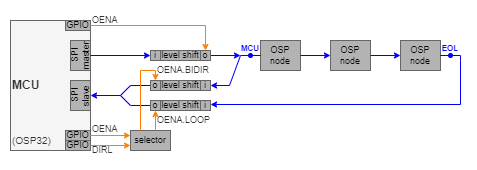

The diagram above was exported from draw.io. Its source (the exported page's mxGraphModel, read from the mxfile embedded in the PNG):
<mxGraphModel dx="479" dy="262" grid="1" gridSize="10" guides="1" tooltips="1" connect="1" arrows="1" fold="1" page="1" pageScale="1" pageWidth="827" pageHeight="1169" math="0" shadow="0">
  <root>
    <mxCell id="0" />
    <mxCell id="1" parent="0" />
    <mxCell id="O1eDKAZ3FkytxaKfRw4W-12" value="MCU" style="rounded=0;whiteSpace=wrap;html=1;fillColor=#f5f5f5;fontColor=#333333;strokeColor=#666666;align=left;fontStyle=1" parent="1" vertex="1">
      <mxGeometry x="20" y="220" width="80" height="130" as="geometry" />
    </mxCell>
    <mxCell id="O1eDKAZ3FkytxaKfRw4W-13" value="SPI master" style="rounded=0;whiteSpace=wrap;html=1;rotation=-90;fillColor=#B3B3B3;strokeColor=#666666;fontSize=9;" parent="1" vertex="1">
      <mxGeometry x="75" y="245" width="30" height="20" as="geometry" />
    </mxCell>
    <mxCell id="O1eDKAZ3FkytxaKfRw4W-14" value="OSP node" style="rounded=0;whiteSpace=wrap;html=1;fillColor=#B3B3B3;fontColor=default;strokeColor=#666666;align=center;verticalAlign=middle;fontFamily=Helvetica;fontSize=9;" parent="1" vertex="1">
      <mxGeometry x="270" y="240" width="40" height="30" as="geometry" />
    </mxCell>
    <mxCell id="O1eDKAZ3FkytxaKfRw4W-15" value="SPI slave" style="rounded=0;whiteSpace=wrap;html=1;rotation=-90;fillColor=#B3B3B3;strokeColor=#666666;fontSize=9;" parent="1" vertex="1">
      <mxGeometry x="75" y="285" width="30" height="20" as="geometry" />
    </mxCell>
    <mxCell id="O1eDKAZ3FkytxaKfRw4W-16" value="OSP node" style="rounded=0;whiteSpace=wrap;html=1;fillColor=#B3B3B3;fontColor=default;strokeColor=#666666;align=center;verticalAlign=middle;fontFamily=Helvetica;fontSize=9;" parent="1" vertex="1">
      <mxGeometry x="340" y="240" width="40" height="30" as="geometry" />
    </mxCell>
    <mxCell id="O1eDKAZ3FkytxaKfRw4W-17" value="OSP node" style="rounded=0;whiteSpace=wrap;html=1;fillColor=#B3B3B3;fontColor=default;strokeColor=#666666;align=center;verticalAlign=middle;fontFamily=Helvetica;fontSize=9;" parent="1" vertex="1">
      <mxGeometry x="410" y="240" width="40" height="30" as="geometry" />
    </mxCell>
    <mxCell id="O1eDKAZ3FkytxaKfRw4W-18" value="" style="endArrow=classic;html=1;rounded=0;exitX=1;exitY=0.5;exitDx=0;exitDy=0;endSize=4;startSize=4;startArrow=none;startFill=0;strokeColor=#0000FF;" parent="1" edge="1">
      <mxGeometry width="50" height="50" relative="1" as="geometry">
        <mxPoint x="220" y="255" as="sourcePoint" />
        <mxPoint x="250" y="255" as="targetPoint" />
      </mxGeometry>
    </mxCell>
    <mxCell id="O1eDKAZ3FkytxaKfRw4W-19" value="" style="endArrow=classic;html=1;rounded=0;exitX=1;exitY=0.5;exitDx=0;exitDy=0;entryX=0;entryY=0.5;entryDx=0;entryDy=0;endSize=4;startSize=4;startArrow=none;startFill=0;strokeColor=#0000FF;" parent="1" source="O1eDKAZ3FkytxaKfRw4W-14" target="O1eDKAZ3FkytxaKfRw4W-16" edge="1">
      <mxGeometry width="50" height="50" relative="1" as="geometry">
        <mxPoint x="250" y="265" as="sourcePoint" />
        <mxPoint x="280" y="265" as="targetPoint" />
      </mxGeometry>
    </mxCell>
    <mxCell id="O1eDKAZ3FkytxaKfRw4W-20" value="" style="endArrow=classic;html=1;rounded=0;exitX=1;exitY=0.5;exitDx=0;exitDy=0;entryX=0;entryY=0.5;entryDx=0;entryDy=0;endSize=4;startSize=4;startArrow=none;startFill=0;strokeColor=#0000FF;" parent="1" source="O1eDKAZ3FkytxaKfRw4W-16" target="O1eDKAZ3FkytxaKfRw4W-17" edge="1">
      <mxGeometry width="50" height="50" relative="1" as="geometry">
        <mxPoint x="260" y="275" as="sourcePoint" />
        <mxPoint x="290" y="275" as="targetPoint" />
      </mxGeometry>
    </mxCell>
    <mxCell id="O1eDKAZ3FkytxaKfRw4W-26" value="" style="endArrow=classic;html=1;rounded=0;exitX=1;exitY=0.5;exitDx=0;exitDy=0;endSize=4;startSize=4;startArrow=none;startFill=0;strokeColor=#0000FF;entryX=1;entryY=0.5;entryDx=0;entryDy=0;" parent="1" source="O1eDKAZ3FkytxaKfRw4W-17" edge="1">
      <mxGeometry width="50" height="50" relative="1" as="geometry">
        <mxPoint x="425" y="140" as="sourcePoint" />
        <mxPoint x="220" y="304.0000000000001" as="targetPoint" />
        <Array as="points">
          <mxPoint x="470" y="255" />
          <mxPoint x="470" y="260" />
          <mxPoint x="470" y="304" />
        </Array>
      </mxGeometry>
    </mxCell>
    <mxCell id="2X8JWqfn56NRtdiiDLSU-2" value="" style="endArrow=classic;html=1;rounded=0;entryX=1;entryY=0.5;entryDx=0;entryDy=0;endSize=4;startSize=4;startArrow=none;startFill=0;strokeColor=#0000FF;exitX=0;exitY=0.5;exitDx=0;exitDy=0;" parent="1" source="O1eDKAZ3FkytxaKfRw4W-14" edge="1">
      <mxGeometry width="50" height="50" relative="1" as="geometry">
        <mxPoint x="250" y="255" as="sourcePoint" />
        <mxPoint x="220" y="285" as="targetPoint" />
        <Array as="points">
          <mxPoint x="250" y="255" />
          <mxPoint x="239" y="285" />
        </Array>
      </mxGeometry>
    </mxCell>
    <mxCell id="2X8JWqfn56NRtdiiDLSU-3" value="" style="endArrow=classic;html=1;rounded=0;entryX=0.5;entryY=1;entryDx=0;entryDy=0;endSize=4;startSize=4;startArrow=none;startFill=0;strokeColor=#0000FF;" parent="1" target="O1eDKAZ3FkytxaKfRw4W-15" edge="1">
      <mxGeometry width="50" height="50" relative="1" as="geometry">
        <mxPoint x="130" y="295" as="sourcePoint" />
        <mxPoint x="260" y="265" as="targetPoint" />
      </mxGeometry>
    </mxCell>
    <mxCell id="2X8JWqfn56NRtdiiDLSU-5" value="(OSP32)" style="rounded=0;whiteSpace=wrap;html=1;fillColor=none;fontColor=#333333;strokeColor=none;align=left;fontStyle=0;fontSize=10;" parent="1" vertex="1">
      <mxGeometry x="20" y="330" width="50" height="20" as="geometry" />
    </mxCell>
    <mxCell id="mS9T5JVbbLjBixi05Gqn-1" value="" style="endArrow=oval;html=1;rounded=0;exitX=1;exitY=0.5;exitDx=0;exitDy=0;endSize=4;startSize=4;startArrow=none;startFill=0;strokeColor=#0000FF;endFill=1;" parent="1" source="O1eDKAZ3FkytxaKfRw4W-17" edge="1">
      <mxGeometry width="50" height="50" relative="1" as="geometry">
        <mxPoint x="390" y="265" as="sourcePoint" />
        <mxPoint x="460" y="255" as="targetPoint" />
      </mxGeometry>
    </mxCell>
    <mxCell id="mS9T5JVbbLjBixi05Gqn-2" value="" style="endArrow=oval;html=1;rounded=0;exitX=0;exitY=0.5;exitDx=0;exitDy=0;endSize=4;startSize=4;startArrow=none;startFill=0;strokeColor=#0000FF;endFill=1;" parent="1" source="O1eDKAZ3FkytxaKfRw4W-14" edge="1">
      <mxGeometry width="50" height="50" relative="1" as="geometry">
        <mxPoint x="460" y="265" as="sourcePoint" />
        <mxPoint x="260" y="255" as="targetPoint" />
      </mxGeometry>
    </mxCell>
    <mxCell id="mS9T5JVbbLjBixi05Gqn-3" value="EOL" style="text;html=1;align=center;verticalAlign=middle;whiteSpace=wrap;rounded=0;fontSize=8;fontColor=#0000FF;fontStyle=1" parent="1" vertex="1">
      <mxGeometry x="450" y="240" width="20" height="15" as="geometry" />
    </mxCell>
    <mxCell id="mS9T5JVbbLjBixi05Gqn-4" value="MCU" style="text;html=1;align=center;verticalAlign=middle;whiteSpace=wrap;rounded=0;fontSize=8;fontStyle=1;fontColor=#0000FF;" parent="1" vertex="1">
      <mxGeometry x="250" y="240" width="20" height="16" as="geometry" />
    </mxCell>
    <mxCell id="kuPgR8JLI0DGssSRqWD--2" value="" style="endArrow=classic;html=1;rounded=0;exitX=0.5;exitY=1;exitDx=0;exitDy=0;endSize=4;startSize=4;startArrow=none;startFill=0;strokeColor=#0000FF;entryX=0;entryY=0.5;entryDx=0;entryDy=0;" parent="1" source="O1eDKAZ3FkytxaKfRw4W-13" target="iBrV5IxjDxZ8lRBFQKMB-1" edge="1">
      <mxGeometry width="50" height="50" relative="1" as="geometry">
        <mxPoint x="120" y="255" as="sourcePoint" />
        <mxPoint x="230" y="255" as="targetPoint" />
      </mxGeometry>
    </mxCell>
    <mxCell id="kuPgR8JLI0DGssSRqWD--1" value="level shift" style="rounded=0;whiteSpace=wrap;html=1;fillColor=#B3B3B3;fontColor=default;strokeColor=#666666;align=center;verticalAlign=middle;fontFamily=Helvetica;fontSize=9;" parent="1" vertex="1">
      <mxGeometry x="170" y="250" width="40" height="10" as="geometry" />
    </mxCell>
    <mxCell id="kuPgR8JLI0DGssSRqWD--3" value="level shift" style="rounded=0;whiteSpace=wrap;html=1;fillColor=#B3B3B3;fontColor=default;strokeColor=#666666;align=center;verticalAlign=middle;fontFamily=Helvetica;fontSize=9;" parent="1" vertex="1">
      <mxGeometry x="170" y="280" width="40" height="10" as="geometry" />
    </mxCell>
    <mxCell id="kuPgR8JLI0DGssSRqWD--4" value="level shift" style="rounded=0;whiteSpace=wrap;html=1;fillColor=#B3B3B3;fontColor=default;strokeColor=#666666;align=center;verticalAlign=middle;fontFamily=Helvetica;fontSize=9;" parent="1" vertex="1">
      <mxGeometry x="170" y="300" width="40" height="10" as="geometry" />
    </mxCell>
    <mxCell id="kuPgR8JLI0DGssSRqWD--5" value="" style="endArrow=none;html=1;rounded=0;exitX=0;exitY=0.5;exitDx=0;exitDy=0;endSize=4;startSize=4;startArrow=none;startFill=0;strokeColor=#0000FF;endFill=0;" parent="1" source="iBrV5IxjDxZ8lRBFQKMB-6" edge="1">
      <mxGeometry width="50" height="50" relative="1" as="geometry">
        <mxPoint x="150.59500000000003" y="304.9950000000001" as="sourcePoint" />
        <mxPoint x="130" y="295" as="targetPoint" />
        <Array as="points">
          <mxPoint x="140" y="285" />
        </Array>
      </mxGeometry>
    </mxCell>
    <mxCell id="kuPgR8JLI0DGssSRqWD--6" value="" style="endArrow=none;html=1;rounded=0;endSize=4;startSize=4;startArrow=none;startFill=0;strokeColor=#0000FF;endFill=0;exitX=0;exitY=0.5;exitDx=0;exitDy=0;" parent="1" source="iBrV5IxjDxZ8lRBFQKMB-8" edge="1">
      <mxGeometry width="50" height="50" relative="1" as="geometry">
        <mxPoint x="150" y="304" as="sourcePoint" />
        <mxPoint x="130" y="295" as="targetPoint" />
        <Array as="points">
          <mxPoint x="140" y="305" />
        </Array>
      </mxGeometry>
    </mxCell>
    <mxCell id="kuPgR8JLI0DGssSRqWD--8" value="GPIO" style="rounded=0;whiteSpace=wrap;html=1;fillColor=#B3B3B3;fontColor=default;strokeColor=#666666;align=center;verticalAlign=middle;fontFamily=Helvetica;fontSize=9;" parent="1" vertex="1">
      <mxGeometry x="75" y="220" width="25" height="10" as="geometry" />
    </mxCell>
    <mxCell id="kuPgR8JLI0DGssSRqWD--9" value="GPIO" style="rounded=0;whiteSpace=wrap;html=1;fillColor=#B3B3B3;fontColor=default;strokeColor=#666666;align=center;verticalAlign=middle;fontFamily=Helvetica;fontSize=9;" parent="1" vertex="1">
      <mxGeometry x="75" y="330" width="25" height="10" as="geometry" />
    </mxCell>
    <mxCell id="kuPgR8JLI0DGssSRqWD--10" value="GPIO" style="rounded=0;whiteSpace=wrap;html=1;fillColor=#B3B3B3;fontColor=default;strokeColor=#666666;align=center;verticalAlign=middle;fontFamily=Helvetica;fontSize=9;" parent="1" vertex="1">
      <mxGeometry x="75" y="340" width="25" height="10" as="geometry" />
    </mxCell>
    <mxCell id="kuPgR8JLI0DGssSRqWD--11" value="" style="endArrow=classic;html=1;rounded=0;exitX=1;exitY=0.5;exitDx=0;exitDy=0;endSize=4;startSize=4;startArrow=none;startFill=0;strokeColor=#FF8000;entryX=0.5;entryY=0;entryDx=0;entryDy=0;" parent="1" source="kuPgR8JLI0DGssSRqWD--8" target="iBrV5IxjDxZ8lRBFQKMB-2" edge="1">
      <mxGeometry width="50" height="50" relative="1" as="geometry">
        <mxPoint x="130" y="265" as="sourcePoint" />
        <mxPoint x="170" y="265" as="targetPoint" />
        <Array as="points">
          <mxPoint x="215" y="225" />
        </Array>
      </mxGeometry>
    </mxCell>
    <mxCell id="kuPgR8JLI0DGssSRqWD--12" value="OENA" style="rounded=0;whiteSpace=wrap;html=1;fillColor=none;fontColor=#333333;strokeColor=none;align=left;fontStyle=0;fontSize=9;" parent="1" vertex="1">
      <mxGeometry x="100" y="210" width="50" height="20" as="geometry" />
    </mxCell>
    <mxCell id="kuPgR8JLI0DGssSRqWD--13" value="selector" style="rounded=0;whiteSpace=wrap;html=1;strokeColor=#666666;align=center;verticalAlign=middle;fontFamily=Helvetica;fontSize=9;fontColor=default;fillColor=#B3B3B3;" parent="1" vertex="1">
      <mxGeometry x="140" y="330" width="40" height="20" as="geometry" />
    </mxCell>
    <mxCell id="kuPgR8JLI0DGssSRqWD--14" value="" style="endArrow=classic;html=1;rounded=0;endSize=4;startSize=4;startArrow=none;startFill=0;strokeColor=#FF8000;entryX=0;entryY=0;entryDx=0;entryDy=0;" parent="1" edge="1" target="iBrV5IxjDxZ8lRBFQKMB-11">
      <mxGeometry width="50" height="50" relative="1" as="geometry">
        <mxPoint x="165" y="330" as="sourcePoint" />
        <mxPoint x="165" y="320" as="targetPoint" />
      </mxGeometry>
    </mxCell>
    <mxCell id="kuPgR8JLI0DGssSRqWD--16" value="" style="endArrow=classic;html=1;rounded=0;exitX=1;exitY=0.5;exitDx=0;exitDy=0;endSize=4;startSize=4;startArrow=none;startFill=0;strokeColor=#FF8000;entryX=0;entryY=0.25;entryDx=0;entryDy=0;" parent="1" target="kuPgR8JLI0DGssSRqWD--13" edge="1">
      <mxGeometry width="50" height="50" relative="1" as="geometry">
        <mxPoint x="100" y="335" as="sourcePoint" />
        <mxPoint x="140" y="335" as="targetPoint" />
      </mxGeometry>
    </mxCell>
    <mxCell id="kuPgR8JLI0DGssSRqWD--17" value="" style="endArrow=classic;html=1;rounded=0;exitX=1;exitY=0.5;exitDx=0;exitDy=0;endSize=4;startSize=4;startArrow=none;startFill=0;strokeColor=#FF8000;entryX=0;entryY=0.75;entryDx=0;entryDy=0;" parent="1" target="kuPgR8JLI0DGssSRqWD--13" edge="1">
      <mxGeometry width="50" height="50" relative="1" as="geometry">
        <mxPoint x="100" y="345" as="sourcePoint" />
        <mxPoint x="150" y="345" as="targetPoint" />
      </mxGeometry>
    </mxCell>
    <mxCell id="kuPgR8JLI0DGssSRqWD--18" value="OENA" style="rounded=0;whiteSpace=wrap;html=1;fillColor=none;fontColor=#333333;strokeColor=none;align=left;fontStyle=0;fontSize=9;" parent="1" vertex="1">
      <mxGeometry x="100" y="319" width="30" height="20" as="geometry" />
    </mxCell>
    <mxCell id="kuPgR8JLI0DGssSRqWD--19" value="DIRL" style="rounded=0;whiteSpace=wrap;html=1;fillColor=none;fontColor=#333333;strokeColor=none;align=left;fontStyle=0;fontSize=9;" parent="1" vertex="1">
      <mxGeometry x="100" y="340" width="30" height="20" as="geometry" />
    </mxCell>
    <mxCell id="iBrV5IxjDxZ8lRBFQKMB-1" value="i" style="rounded=0;whiteSpace=wrap;html=1;fillColor=#B3B3B3;fontColor=default;strokeColor=#666666;align=center;verticalAlign=middle;fontFamily=Helvetica;fontSize=9;" vertex="1" parent="1">
      <mxGeometry x="160" y="250" width="10" height="10" as="geometry" />
    </mxCell>
    <mxCell id="iBrV5IxjDxZ8lRBFQKMB-2" value="o" style="rounded=0;whiteSpace=wrap;html=1;fillColor=#B3B3B3;fontColor=default;strokeColor=#666666;align=center;verticalAlign=middle;fontFamily=Helvetica;fontSize=9;" vertex="1" parent="1">
      <mxGeometry x="210" y="250" width="10" height="10" as="geometry" />
    </mxCell>
    <mxCell id="iBrV5IxjDxZ8lRBFQKMB-4" value="i" style="rounded=0;whiteSpace=wrap;html=1;fillColor=#B3B3B3;fontColor=default;strokeColor=#666666;align=center;verticalAlign=middle;fontFamily=Helvetica;fontSize=9;" vertex="1" parent="1">
      <mxGeometry x="210" y="280" width="10" height="10" as="geometry" />
    </mxCell>
    <mxCell id="iBrV5IxjDxZ8lRBFQKMB-5" value="i" style="rounded=0;whiteSpace=wrap;html=1;fillColor=#B3B3B3;fontColor=default;strokeColor=#666666;align=center;verticalAlign=middle;fontFamily=Helvetica;fontSize=9;" vertex="1" parent="1">
      <mxGeometry x="210" y="300" width="10" height="10" as="geometry" />
    </mxCell>
    <mxCell id="iBrV5IxjDxZ8lRBFQKMB-7" value="" style="endArrow=none;html=1;rounded=0;exitX=0;exitY=0.5;exitDx=0;exitDy=0;endSize=4;startSize=4;startArrow=none;startFill=0;strokeColor=#0000FF;endFill=0;" edge="1" parent="1" source="kuPgR8JLI0DGssSRqWD--3" target="iBrV5IxjDxZ8lRBFQKMB-6">
      <mxGeometry width="50" height="50" relative="1" as="geometry">
        <mxPoint x="170" y="285" as="sourcePoint" />
        <mxPoint x="140" y="295" as="targetPoint" />
        <Array as="points" />
      </mxGeometry>
    </mxCell>
    <mxCell id="iBrV5IxjDxZ8lRBFQKMB-6" value="o" style="rounded=0;whiteSpace=wrap;html=1;fillColor=#B3B3B3;fontColor=default;strokeColor=#666666;align=center;verticalAlign=middle;fontFamily=Helvetica;fontSize=9;" vertex="1" parent="1">
      <mxGeometry x="160" y="280" width="10" height="10" as="geometry" />
    </mxCell>
    <mxCell id="iBrV5IxjDxZ8lRBFQKMB-8" value="o" style="rounded=0;whiteSpace=wrap;html=1;fillColor=#B3B3B3;fontColor=default;strokeColor=#666666;align=center;verticalAlign=middle;fontFamily=Helvetica;fontSize=9;" vertex="1" parent="1">
      <mxGeometry x="160" y="300" width="10" height="10" as="geometry" />
    </mxCell>
    <mxCell id="kuPgR8JLI0DGssSRqWD--15" value="" style="endArrow=classic;html=1;rounded=0;exitX=0.25;exitY=0;exitDx=0;exitDy=0;endSize=4;startSize=4;startArrow=none;startFill=0;strokeColor=#FF8000;entryX=0.5;entryY=0;entryDx=0;entryDy=0;" parent="1" source="kuPgR8JLI0DGssSRqWD--13" target="iBrV5IxjDxZ8lRBFQKMB-6" edge="1">
      <mxGeometry width="50" height="50" relative="1" as="geometry">
        <mxPoint x="210" y="330" as="sourcePoint" />
        <mxPoint x="210" y="320" as="targetPoint" />
        <Array as="points">
          <mxPoint x="150" y="270" />
          <mxPoint x="165" y="270" />
        </Array>
      </mxGeometry>
    </mxCell>
    <mxCell id="iBrV5IxjDxZ8lRBFQKMB-10" value="OENA.BIDIR" style="rounded=0;whiteSpace=wrap;html=1;fillColor=none;fontColor=#333333;strokeColor=none;align=left;fontStyle=0;fontSize=9;" vertex="1" parent="1">
      <mxGeometry x="165" y="260" width="65" height="20" as="geometry" />
    </mxCell>
    <mxCell id="iBrV5IxjDxZ8lRBFQKMB-11" value="OENA.LOOP" style="rounded=0;whiteSpace=wrap;html=1;fillColor=none;fontColor=#333333;strokeColor=none;align=left;fontStyle=0;fontSize=9;" vertex="1" parent="1">
      <mxGeometry x="165" y="310" width="65" height="20" as="geometry" />
    </mxCell>
  </root>
</mxGraphModel>